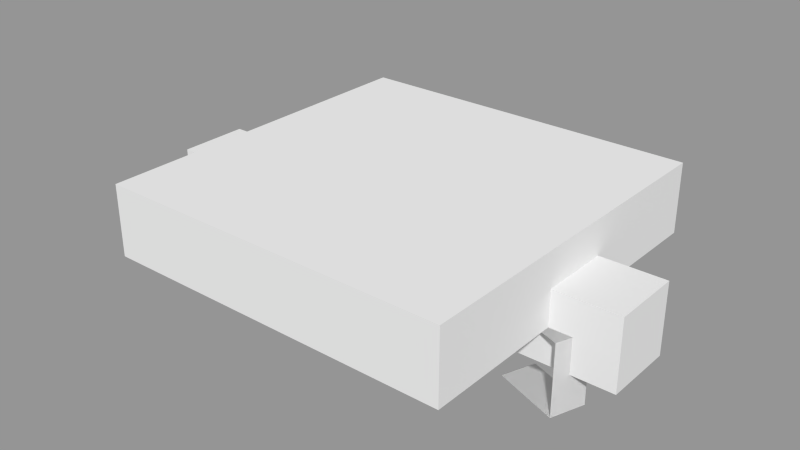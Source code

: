 # Source: gear3.blend  (saved by Blender 2.60.6; exported with 4.5.12 LTS)
import bpy
from mathutils import Matrix  # noqa: F401  (used for matrix-valued properties, if any)

bpy.ops.wm.read_factory_settings(use_empty=True)
scene = bpy.context.scene
scene.name = 'ServoTestScene'

# ---- collections
col_collection_1_001 = bpy.data.collections.new('Collection 1.001'); scene.collection.children.link(col_collection_1_001)
col_servogear = bpy.data.collections.new('ServoGear')  # instanced only; not linked into the scene

# ---- meshes
me_cube = bpy.data.meshes.new('Cube')
me_cube.from_pydata([(5.0, 5.0, 0.0), (5.0, -5.0, 0.0), (-5.0, -5.0, 0.0), (-5.0, 5.0, 0.0), (5.0, 5.0, 2.0), (5.0, -5.0, 2.0), (-5.0, -5.0, 2.0), (-5.0, 5.0, 2.0)], [], [(0, 1, 2, 3), (4, 7, 6, 5), (0, 4, 5, 1), (1, 5, 6, 2), (2, 6, 7, 3), (4, 0, 3, 7)])
_uv = me_cube.uv_layers.new(name='UVMap')
_uv.uv.foreach_set('vector', [0.6875, 0.3125, 0.6875, 0.9375, 0.0625, 0.9375, 0.0625, 0.3125, 0.0625, 0.3125, 0.6875, 0.3125, 0.6875, 0.9375, 0.0625, 0.9375, 0.8125, 0.3125, 0.9375, 0.3125, 0.9375, 0.9375, 0.8125, 0.9375, 0.6875, 0.0625, 0.6875, 0.1875, 0.0625, 0.1875, 0.0625, 0.0625, 0.875, 0.9375, 0.75, 0.9375, 0.75, 0.3125, 0.875, 0.3125, 0.0625, 0.1875, 0.0625, 0.0625, 0.6875, 0.0625, 0.6875, 0.1875])
me_cube.use_remesh_preserve_volume = False
me_cube.use_remesh_preserve_attributes = False
me_cube.use_mirror_vertex_groups = False
me_cube.update()
me_cube_002 = bpy.data.meshes.new('Cube.002')
me_cube_002.from_pydata([(1.0, 7.165, -1.0), (1.0, -6.835, -1.0), (-1.0, -6.835, -1.0), (-1.0, 7.165, -1.0), (1.0, 7.165, 1.0), (1.0, -6.835, 1.0), (-1.0, -6.835, 1.0), (-1.0, 7.165, 1.0)], [], [(0, 1, 2, 3), (4, 7, 6, 5), (0, 4, 5, 1), (1, 5, 6, 2), (2, 6, 7, 3), (4, 0, 3, 7)])
me_cube_002.use_remesh_preserve_volume = False
me_cube_002.use_remesh_preserve_attributes = False
me_cube_002.use_mirror_vertex_groups = False
me_cube_002.update()
me_circle_003 = bpy.data.meshes.new('Circle.003')
me_circle_003.from_pydata([(-0.5006, -2.821, -2.023), (0.1629, -1.911, -2.023), (-1.442, -2.479, -2.023), (0.5006, -2.821, -2.023), (-0.5006, -2.821, -2.023), (-0.1727, -1.92, -2.018), (0.1629, -1.911, 0.002502), (-0.1727, -1.92, -0.002502), (-0.5006, -2.821, 0.002502), (-1.442, -2.479, 0.002502), (0.5006, -2.821, 0.002502), (-0.5006, -2.821, 0.002502), (-0.7856, -0.6765, 0.0), (0.1553, -1.019, 0.0), (0.1553, -1.019, -2.0), (-0.7856, -0.6765, -2.0), (1.347, -3.702, 1.0), (-1.347, -3.702, 1.0), (-3.411, -1.97, 1.0), (-3.879, 0.684, 1.0), (-2.532, 3.018, 1.0), (-4.053e-06, 3.939, 1.0), (2.532, 3.018, 1.0), (3.879, 0.684, 1.0), (3.411, -1.97, 1.0), (-0.1727, -1.171, -0.05613), (0.1629, -1.161, -0.05113)], [], [(5, 1, 6, 7), (5, 7, 8, 4), (1, 3, 10, 6), (2, 0, 11, 9), (11, 13, 12, 9), (14, 0, 2, 15), (7, 6, 26, 25)])
_uv = me_circle_003.uv_layers.new(name='UVMap')
_uv.uv.foreach_set('vector', [0.4375, 0.875, 0.375, 0.875, 0.375, 0.75, 0.4375, 0.75, 0.1875, 0.4375, 0.1875, 0.5625, 0.125, 0.5625, 0.125, 0.4375, 0.4375, 0.5625, 0.375, 0.5625, 0.375, 0.4375, 0.4375, 0.4375, 0.1875, 0.875, 0.125, 0.875, 0.125, 0.75, 0.1875, 0.75, 0.75, 0.875, 0.75, 0.6875, 0.8125, 0.6875, 0.8125, 0.875, 0.625, 0.875, 0.625, 0.6875, 0.6875, 0.6875, 0.6875, 0.875, 0.1875, 0.25, 0.125, 0.25, 0.125, 0.125, 0.1875, 0.125])
me_circle_003.use_remesh_preserve_volume = False
me_circle_003.use_remesh_preserve_attributes = False
me_circle_003.use_mirror_vertex_groups = False
me_circle_003.update()

# ---- objects
ob_chasisocket = bpy.data.objects.new('chasisocket', me_cube)
ob_cube = bpy.data.objects.new('Cube', me_cube_002)
ob_servogear_001 = bpy.data.objects.new('ServoGear.001', None)
ob_servogear = bpy.data.objects.new('ServoGear', None)
ob_gear_teeth = bpy.data.objects.new('Gear Teeth', me_circle_003)

# ---- transforms, parenting, visibility, modifiers, constraints
ob_chasisocket.location = (0.0, 0.0, 0.0)
ob_chasisocket.lineart.crease_threshold = 0.0
ob_cube.location = (0.0, 0.0, 0.0)
ob_cube.rotation_euler = (0.0, -0.0, 1.571)
ob_cube.lineart.crease_threshold = 0.0
ob_servogear_001.location = (-3.0, 0.0, 0.0)
ob_servogear_001.rotation_euler = (0.0, -0.0, 1.222)
ob_servogear_001.empty_image_offset = (0.0, 0.0)
ob_servogear_001.show_instancer_for_render = False
ob_servogear_001.instance_type = 'COLLECTION'
ob_servogear_001.lineart.crease_threshold = 0.0
ob_servogear.location = (3.0, 0.0, 0.0)
ob_servogear.rotation_euler = (0.0, -0.0, 1.571)
ob_servogear.empty_image_offset = (0.0, 0.0)
ob_servogear.show_instancer_for_render = False
ob_servogear.instance_type = 'COLLECTION'
ob_servogear.lineart.crease_threshold = 0.0
ob_gear_teeth.parent = None
ob_gear_teeth.matrix_parent_inverse = Matrix(((1.0, 0.0, 0.0, 0.0), (0.0, 7.55e-08, 1.0, 0.0), (0.0, -1.0, 7.55e-08, 0.0), (0.0, 0.0, 0.0, 1.0)))
ob_gear_teeth.location = (0.0, 0.0, 0.0)
ob_gear_teeth.lineart.crease_threshold = 0.0
_m = ob_gear_teeth.modifiers.new('Array', 'ARRAY')
_m.count = 9
_m.constant_offset_displace = (0.0, 0.0, 0.0)
_m.use_relative_offset = False
_m.use_object_offset = True
ob_servogear_001.instance_collection = col_servogear
ob_servogear.instance_collection = col_servogear

# ---- collection membership
col_collection_1_001.objects.link(ob_chasisocket)
col_collection_1_001.objects.link(ob_cube)
col_collection_1_001.objects.link(ob_servogear_001)
col_collection_1_001.objects.link(ob_servogear)
col_servogear.objects.link(ob_gear_teeth)

# ---- scene / render settings (as saved in the file)
scene.frame_start = 1; scene.frame_end = 250; scene.frame_set(1)
scene.render.engine = 'BLENDER_EEVEE_NEXT'
scene.render.image_settings.color_mode = 'RGB'
scene.render.image_settings.compression = 0
scene.render.image_settings.exr_codec = 'NONE'
scene.render.resolution_percentage = 50
scene.render.dither_intensity = 0.0
scene.render.bake_margin = 2
scene.render.bake_bias = 0.0
scene.cycles.use_denoising = False
scene.cycles.samples = 10
scene.cycles.sampling_pattern = 'TABULATED_SOBOL'
scene.cycles.light_sampling_threshold = 0.0
scene.cycles.use_adaptive_sampling = False
scene.cycles.use_light_tree = False
scene.cycles.blur_glossy = 0.0
scene.cycles.volume_bounces = 1
scene.cycles.pixel_filter_type = 'GAUSSIAN'
scene.cycles.sample_clamp_indirect = 0.0
scene.view_settings.view_transform = 'Standard'
bpy.context.view_layer.update()

# ---- added for rendering (the .blend has no active camera and no usable light): camera, sun + grey world if the file has none
cam_auto = bpy.data.cameras.new('AutoCamera')
cam_auto.lens = 50.0
cam_auto.sensor_width = 36.0
cam_auto.clip_end = 1000.0
ob_auto_camera = bpy.data.objects.new('AutoCamera', cam_auto)
scene.collection.objects.link(ob_auto_camera)
ob_auto_camera.location = (15.9934, -19.3898, 13.4266)
ob_auto_camera.rotation_euler = (1.09748, -7.21219e-08, 0.694738)
scene.camera = ob_auto_camera
light_auto_sun = bpy.data.lights.new('AutoSun', 'SUN')
light_auto_sun.energy = 3.0
light_auto_sun.angle = 0.0523599
ob_auto_sun = bpy.data.objects.new('AutoSun', light_auto_sun)
scene.collection.objects.link(ob_auto_sun)
ob_auto_sun.rotation_euler = (0.872665, 0.174533, 0.523599)
if scene.world is None:
    world_auto = bpy.data.worlds.new('AutoWorld')
    world_auto.color = (0.3, 0.3, 0.3)
    scene.world = world_auto
bpy.context.view_layer.update()
